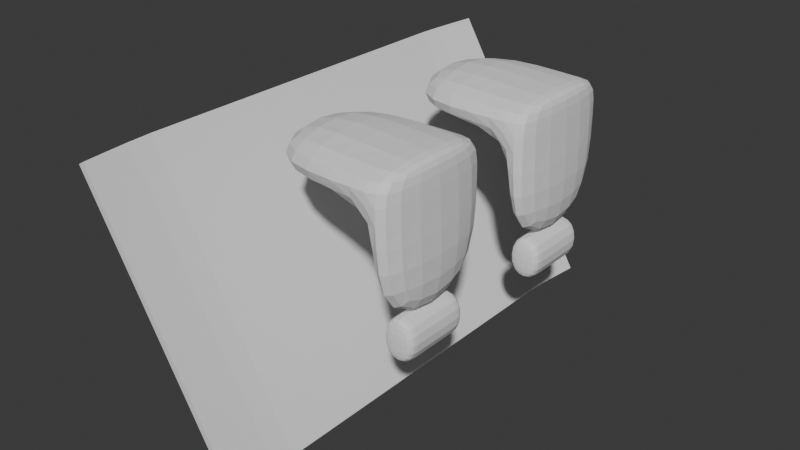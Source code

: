 # Source: lib.blend  (saved by Blender 4.3.34; exported with 4.5.12 LTS)
import bpy
from mathutils import Matrix  # noqa: F401  (used for matrix-valued properties, if any)

bpy.ops.wm.read_factory_settings(use_empty=True)
scene = bpy.context.scene
scene.name = 'Scene'

# ---- collections
col_collection = bpy.data.collections.new('Collection'); scene.collection.children.link(col_collection)
col_collection_2 = bpy.data.collections.new('Collection 2'); col_collection.children.link(col_collection_2)
col_collection_1 = bpy.data.collections.new('Collection 1'); col_collection.children.link(col_collection_1)

# ---- world
world_world = bpy.data.worlds.new('World'); scene.world = world_world
world_world.use_nodes = True; world_world.node_tree.nodes.clear()
_N = world_world.node_tree.nodes; _L = world_world.node_tree.links
n0 = _N.new('ShaderNodeOutputWorld'); n0.name = 'World Output'; n0.location = (300, 300)
n1 = _N.new('ShaderNodeBackground'); n1.name = 'Background'; n1.location = (10, 300)
n1.inputs[0].default_value = (0.05088, 0.05088, 0.05088, 1.0)
_L.new(n1.outputs[0], n0.inputs[0])
n0.is_active_output = True
world_world.color = (0.05088, 0.05088, 0.05088)
world_world.sun_shadow_jitter_overblur = 0.0

# ---- meshes
me_cube_006 = bpy.data.meshes.new('Cube.006')
me_cube_006.from_pydata([(-1.0, -1.0, -1.0), (-1.0, -1.0, 1.0), (-1.0, 1.0, -1.0), (-1.0, 1.0, 1.0), (1.0, -1.0, -1.0), (1.0, -1.0, 1.0), (1.0, 1.0, -1.0), (1.0, 1.0, 1.0), (-0.2907, 0.9048, -0.9912), (0.3904, 0.8095, -0.9828), (0.7609, 0.7143, -0.9782), (0.7609, 0.619, -0.9782), (0.7609, 0.5238, -0.9782), (0.7609, 0.4286, -0.9782), (0.7609, 0.3333, -0.9782), (0.7609, 0.2381, -0.9782), (0.7609, 0.1429, -0.9782), (0.7609, 0.04762, -0.9782), (0.7609, -0.04762, -0.9782), (0.7609, -0.1429, -0.9782), (0.7609, -0.2381, -0.9782), (0.7609, -0.3333, -0.9782), (0.7609, -0.4286, -0.9782), (0.7609, -0.5238, -0.9782), (0.7609, -0.619, -0.9782), (0.7609, -0.7143, -0.9782), (0.3904, -0.8095, -0.9828), (-0.2907, -0.9048, -0.9912), (-0.2907, -0.9048, 1.009), (0.3904, -0.8095, 1.017), (0.7609, -0.7143, 1.022), (0.7609, -0.619, 1.022), (0.7609, -0.5238, 1.022), (0.7609, -0.4286, 1.022), (0.7609, -0.3333, 1.022), (0.7609, -0.2381, 1.022), (0.7609, -0.1429, 1.022), (0.7609, -0.04762, 1.022), (0.7609, 0.04762, 1.022), (0.7609, 0.1429, 1.022), (0.7609, 0.2381, 1.022), (0.7609, 0.3333, 1.022), (0.7609, 0.4286, 1.022), (0.7609, 0.5238, 1.022), (0.7609, 0.619, 1.022), (0.7609, 0.7143, 1.022), (0.3904, 0.8095, 1.017), (-0.2907, 0.9048, 1.009), (1.709, -0.9048, -0.9912), (2.39, -0.8095, -0.9828), (2.761, -0.7143, -0.9782), (2.761, -0.619, -0.9782), (2.761, -0.5238, -0.9782), (2.761, -0.4286, -0.9782), (2.761, -0.3333, -0.9782), (2.761, -0.2381, -0.9782), (2.761, -0.1429, -0.9782), (2.761, -0.04762, -0.9782), (2.761, 0.04762, -0.9782), (2.761, 0.1429, -0.9782), (2.761, 0.2381, -0.9782), (2.761, 0.3333, -0.9782), (2.761, 0.4286, -0.9782), (2.761, 0.5238, -0.9782), (2.761, 0.619, -0.9782), (2.761, 0.7143, -0.9782), (2.39, 0.8095, -0.9828), (1.709, 0.9048, -0.9912), (1.709, 0.9048, 1.009), (2.39, 0.8095, 1.017), (2.761, 0.7143, 1.022), (2.761, 0.619, 1.022), (2.761, 0.5238, 1.022), (2.761, 0.4286, 1.022), (2.761, 0.3333, 1.022), (2.761, 0.2381, 1.022), (2.761, 0.1429, 1.022), (2.761, 0.04762, 1.022), (2.761, -0.04762, 1.022), (2.761, -0.1429, 1.022), (2.761, -0.2381, 1.022), (2.761, -0.3333, 1.022), (2.761, -0.4286, 1.022), (2.761, -0.5238, 1.022), (2.761, -0.619, 1.022), (2.761, -0.7143, 1.022), (2.39, -0.8095, 1.017), (1.709, -0.9048, 1.009)], [], [(8, 47, 3, 2), (2, 3, 7, 6), (48, 87, 5, 4), (4, 5, 1, 0), (27, 48, 4, 0), (87, 28, 1, 5), (7, 3, 47, 68), (68, 47, 46, 69), (69, 46, 45, 70), (70, 45, 44, 71), (71, 44, 43, 72), (72, 43, 42, 73), (73, 42, 41, 74), (74, 41, 40, 75), (75, 40, 39, 76), (76, 39, 38, 77), (77, 38, 37, 78), (78, 37, 36, 79), (79, 36, 35, 80), (80, 35, 34, 81), (81, 34, 33, 82), (82, 33, 32, 83), (83, 32, 31, 84), (84, 31, 30, 85), (85, 30, 29, 86), (86, 29, 28, 87), (2, 6, 67, 8), (8, 67, 66, 9), (9, 66, 65, 10), (10, 65, 64, 11), (11, 64, 63, 12), (12, 63, 62, 13), (13, 62, 61, 14), (14, 61, 60, 15), (15, 60, 59, 16), (16, 59, 58, 17), (17, 58, 57, 18), (18, 57, 56, 19), (19, 56, 55, 20), (20, 55, 54, 21), (21, 54, 53, 22), (22, 53, 52, 23), (23, 52, 51, 24), (24, 51, 50, 25), (25, 50, 49, 26), (26, 49, 48, 27), (6, 7, 68, 67), (67, 68, 69, 66), (66, 69, 70, 65), (65, 70, 71, 64), (64, 71, 72, 63), (63, 72, 73, 62), (62, 73, 74, 61), (61, 74, 75, 60), (60, 75, 76, 59), (59, 76, 77, 58), (58, 77, 78, 57), (57, 78, 79, 56), (56, 79, 80, 55), (55, 80, 81, 54), (54, 81, 82, 53), (53, 82, 83, 52), (52, 83, 84, 51), (51, 84, 85, 50), (50, 85, 86, 49), (49, 86, 87, 48), (0, 1, 28, 27), (27, 28, 29, 26), (26, 29, 30, 25), (25, 30, 31, 24), (24, 31, 32, 23), (23, 32, 33, 22), (22, 33, 34, 21), (21, 34, 35, 20), (20, 35, 36, 19), (19, 36, 37, 18), (18, 37, 38, 17), (17, 38, 39, 16), (16, 39, 40, 15), (15, 40, 41, 14), (14, 41, 42, 13), (13, 42, 43, 12), (12, 43, 44, 11), (11, 44, 45, 10), (10, 45, 46, 9), (9, 46, 47, 8)])
_uv = me_cube_006.uv_layers.new(name='UVMap')
_uv.uv.foreach_set('vector', [0.375, 0.2383, 0.625, 0.2383, 0.625, 0.25, 0.375, 0.25, 0.375, 0.25, 0.625, 0.25, 0.625, 0.5, 0.375, 0.5, 0.375, 0.7379, 0.625, 0.7379, 0.625, 0.75, 0.375, 0.75, 0.375, 0.75, 0.625, 0.75, 0.625, 1.0, 0.375, 1.0, 0.125, 0.7379, 0.375, 0.7379, 0.375, 0.75, 0.125, 0.75, 0.625, 0.7379, 0.875, 0.7379, 0.875, 0.75, 0.625, 0.75, 0.625, 0.5, 0.875, 0.5, 0.875, 0.5117, 0.625, 0.5117, 0.625, 0.5117, 0.875, 0.5117, 0.875, 0.5236, 0.625, 0.5236, 0.625, 0.5236, 0.875, 0.5236, 0.875, 0.5355, 0.625, 0.5355, 0.625, 0.5355, 0.875, 0.5355, 0.875, 0.5474, 0.625, 0.5474, 0.625, 0.5474, 0.875, 0.5474, 0.875, 0.5593, 0.625, 0.5593, 0.625, 0.5593, 0.875, 0.5593, 0.875, 0.5712, 0.625, 0.5712, 0.625, 0.5712, 0.875, 0.5712, 0.875, 0.5831, 0.625, 0.5831, 0.625, 0.5831, 0.875, 0.5831, 0.875, 0.595, 0.625, 0.595, 0.625, 0.595, 0.875, 0.595, 0.875, 0.6069, 0.625, 0.6069, 0.625, 0.6069, 0.875, 0.6069, 0.875, 0.6188, 0.625, 0.6188, 0.625, 0.6188, 0.875, 0.6188, 0.875, 0.6307, 0.625, 0.6307, 0.625, 0.6307, 0.875, 0.6307, 0.875, 0.6426, 0.625, 0.6426, 0.625, 0.6426, 0.875, 0.6426, 0.875, 0.6545, 0.625, 0.6545, 0.625, 0.6545, 0.875, 0.6545, 0.875, 0.6664, 0.625, 0.6664, 0.625, 0.6664, 0.875, 0.6664, 0.875, 0.6783, 0.625, 0.6783, 0.625, 0.6783, 0.875, 0.6783, 0.875, 0.6902, 0.625, 0.6902, 0.625, 0.6902, 0.875, 0.6902, 0.875, 0.7021, 0.625, 0.7021, 0.625, 0.7021, 0.875, 0.7021, 0.875, 0.714, 0.625, 0.714, 0.625, 0.714, 0.875, 0.714, 0.875, 0.7259, 0.625, 0.7259, 0.625, 0.7259, 0.875, 0.7259, 0.875, 0.7379, 0.625, 0.7379, 0.125, 0.5, 0.375, 0.5, 0.375, 0.5117, 0.125, 0.5117, 0.125, 0.5117, 0.375, 0.5117, 0.375, 0.5236, 0.125, 0.5236, 0.125, 0.5236, 0.375, 0.5236, 0.375, 0.5355, 0.125, 0.5355, 0.125, 0.5355, 0.375, 0.5355, 0.375, 0.5474, 0.125, 0.5474, 0.125, 0.5474, 0.375, 0.5474, 0.375, 0.5593, 0.125, 0.5593, 0.125, 0.5593, 0.375, 0.5593, 0.375, 0.5712, 0.125, 0.5712, 0.125, 0.5712, 0.375, 0.5712, 0.375, 0.5831, 0.125, 0.5831, 0.125, 0.5831, 0.375, 0.5831, 0.375, 0.595, 0.125, 0.595, 0.125, 0.595, 0.375, 0.595, 0.375, 0.6069, 0.125, 0.6069, 0.125, 0.6069, 0.375, 0.6069, 0.375, 0.6188, 0.125, 0.6188, 0.125, 0.6188, 0.375, 0.6188, 0.375, 0.6307, 0.125, 0.6307, 0.125, 0.6307, 0.375, 0.6307, 0.375, 0.6426, 0.125, 0.6426, 0.125, 0.6426, 0.375, 0.6426, 0.375, 0.6545, 0.125, 0.6545, 0.125, 0.6545, 0.375, 0.6545, 0.375, 0.6664, 0.125, 0.6664, 0.125, 0.6664, 0.375, 0.6664, 0.375, 0.6783, 0.125, 0.6783, 0.125, 0.6783, 0.375, 0.6783, 0.375, 0.6902, 0.125, 0.6902, 0.125, 0.6902, 0.375, 0.6902, 0.375, 0.7021, 0.125, 0.7021, 0.125, 0.7021, 0.375, 0.7021, 0.375, 0.714, 0.125, 0.714, 0.125, 0.714, 0.375, 0.714, 0.375, 0.7259, 0.125, 0.7259, 0.125, 0.7259, 0.375, 0.7259, 0.375, 0.7379, 0.125, 0.7379, 0.375, 0.5, 0.625, 0.5, 0.625, 0.5117, 0.375, 0.5117, 0.375, 0.5117, 0.625, 0.5117, 0.625, 0.5236, 0.375, 0.5236, 0.375, 0.5236, 0.625, 0.5236, 0.625, 0.5355, 0.375, 0.5355, 0.375, 0.5355, 0.625, 0.5355, 0.625, 0.5474, 0.375, 0.5474, 0.375, 0.5474, 0.625, 0.5474, 0.625, 0.5593, 0.375, 0.5593, 0.375, 0.5593, 0.625, 0.5593, 0.625, 0.5712, 0.375, 0.5712, 0.375, 0.5712, 0.625, 0.5712, 0.625, 0.5831, 0.375, 0.5831, 0.375, 0.5831, 0.625, 0.5831, 0.625, 0.595, 0.375, 0.595, 0.375, 0.595, 0.625, 0.595, 0.625, 0.6069, 0.375, 0.6069, 0.375, 0.6069, 0.625, 0.6069, 0.625, 0.6188, 0.375, 0.6188, 0.375, 0.6188, 0.625, 0.6188, 0.625, 0.6307, 0.375, 0.6307, 0.375, 0.6307, 0.625, 0.6307, 0.625, 0.6426, 0.375, 0.6426, 0.375, 0.6426, 0.625, 0.6426, 0.625, 0.6545, 0.375, 0.6545, 0.375, 0.6545, 0.625, 0.6545, 0.625, 0.6664, 0.375, 0.6664, 0.375, 0.6664, 0.625, 0.6664, 0.625, 0.6783, 0.375, 0.6783, 0.375, 0.6783, 0.625, 0.6783, 0.625, 0.6902, 0.375, 0.6902, 0.375, 0.6902, 0.625, 0.6902, 0.625, 0.7021, 0.375, 0.7021, 0.375, 0.7021, 0.625, 0.7021, 0.625, 0.714, 0.375, 0.714, 0.375, 0.714, 0.625, 0.714, 0.625, 0.7259, 0.375, 0.7259, 0.375, 0.7259, 0.625, 0.7259, 0.625, 0.7379, 0.375, 0.7379, 0.375, 0.0, 0.625, 0.0, 0.625, 0.01215, 0.375, 0.01215, 0.375, 0.01215, 0.625, 0.01215, 0.625, 0.02405, 0.375, 0.02405, 0.375, 0.02405, 0.625, 0.02405, 0.625, 0.03596, 0.375, 0.03596, 0.375, 0.03596, 0.625, 0.03596, 0.625, 0.04786, 0.375, 0.04786, 0.375, 0.04786, 0.625, 0.04786, 0.625, 0.05977, 0.375, 0.05977, 0.375, 0.05977, 0.625, 0.05977, 0.625, 0.07167, 0.375, 0.07167, 0.375, 0.07167, 0.625, 0.07167, 0.625, 0.08358, 0.375, 0.08358, 0.375, 0.08358, 0.625, 0.08358, 0.625, 0.09548, 0.375, 0.09548, 0.375, 0.09548, 0.625, 0.09548, 0.625, 0.1074, 0.375, 0.1074, 0.375, 0.1074, 0.625, 0.1074, 0.625, 0.1193, 0.375, 0.1193, 0.375, 0.1193, 0.625, 0.1193, 0.625, 0.1312, 0.375, 0.1312, 0.375, 0.1312, 0.625, 0.1312, 0.625, 0.1431, 0.375, 0.1431, 0.375, 0.1431, 0.625, 0.1431, 0.625, 0.155, 0.375, 0.155, 0.375, 0.155, 0.625, 0.155, 0.625, 0.1669, 0.375, 0.1669, 0.375, 0.1669, 0.625, 0.1669, 0.625, 0.1788, 0.375, 0.1788, 0.375, 0.1788, 0.625, 0.1788, 0.625, 0.1907, 0.375, 0.1907, 0.375, 0.1907, 0.625, 0.1907, 0.625, 0.2026, 0.375, 0.2026, 0.375, 0.2026, 0.625, 0.2026, 0.625, 0.2145, 0.375, 0.2145, 0.375, 0.2145, 0.625, 0.2145, 0.625, 0.2264, 0.375, 0.2264, 0.375, 0.2264, 0.625, 0.2264, 0.625, 0.2383, 0.375, 0.2383])
me_cube_006.update()
me_cube_005 = bpy.data.meshes.new('Cube.005')
me_cube_005.from_pydata([(-1.0, -1.0, -2.886), (-1.0, -1.0, 1.79), (-1.0, 1.0, -2.886), (-1.0, 1.0, 1.79), (1.0, -1.0, -1.0), (1.0, -1.0, 1.0), (1.0, 1.0, -1.0), (1.0, 1.0, 1.0), (0.7069, 1.0, -1.0), (0.7069, 1.0, 1.0), (0.7069, -1.0, -1.0), (0.7069, -1.0, 1.0), (1.109, -1.0, -8.911), (1.109, 1.0, -8.911), (0.5177, -1.0, -8.911), (0.5177, 0.9997, -8.911)], [], [(0, 1, 3, 2), (8, 9, 7, 6), (6, 7, 5, 4), (10, 11, 1, 0), (10, 8, 15, 14), (9, 3, 1, 11), (7, 9, 11, 5), (2, 8, 10, 0), (4, 5, 11, 10), (2, 3, 9, 8), (15, 13, 12, 14), (6, 4, 12, 13), (8, 6, 13, 15), (4, 10, 14, 12)])
_uv = me_cube_005.uv_layers.new(name='UVMap')
_uv.uv.foreach_set('vector', [0.375, 0.0, 0.625, 0.0, 0.625, 0.25, 0.375, 0.25, 0.375, 0.4634, 0.625, 0.4634, 0.625, 0.5, 0.375, 0.5, 0.375, 0.5, 0.625, 0.5, 0.625, 0.75, 0.375, 0.75, 0.375, 0.7866, 0.625, 0.7866, 0.625, 1.0, 0.375, 1.0, 0.3384, 0.75, 0.3384, 0.5, 0.3384, 0.5, 0.3384, 0.75, 0.6616, 0.5, 0.875, 0.5, 0.875, 0.75, 0.6616, 0.75, 0.625, 0.5, 0.6616, 0.5, 0.6616, 0.75, 0.625, 0.75, 0.125, 0.5, 0.3384, 0.5, 0.3384, 0.75, 0.125, 0.75, 0.375, 0.75, 0.625, 0.75, 0.625, 0.7866, 0.375, 0.7866, 0.375, 0.25, 0.625, 0.25, 0.625, 0.4634, 0.375, 0.4634, 0.3384, 0.5, 0.375, 0.5, 0.375, 0.75, 0.3384, 0.75, 0.375, 0.5, 0.375, 0.75, 0.375, 0.75, 0.375, 0.5, 0.375, 0.4634, 0.375, 0.5, 0.375, 0.5, 0.375, 0.4634, 0.375, 0.75, 0.375, 0.7866, 0.375, 0.7866, 0.375, 0.75])
me_cube_005.update()
me_cube_004 = bpy.data.meshes.new('Cube.004')
me_cube_004.from_pydata([(-1.0, -1.0, -1.0), (-1.0, -1.0, 1.0), (-1.0, 1.0, -1.0), (-1.0, 1.0, 1.0), (1.0, -1.0, -1.0), (1.0, -1.0, 1.0), (1.0, 1.0, -1.0), (1.0, 1.0, 1.0), (-1.0, -0.7273, -1.0), (-1.0, -0.7273, 1.0), (1.0, -0.7273, -1.0), (1.0, -0.7273, 1.0), (-1.0, 0.6692, 1.0), (1.0, 0.7232, -1.0), (-1.0, 0.7232, -1.0), (1.0, 0.6692, 1.0)], [], [(14, 12, 3, 2), (2, 3, 7, 6), (10, 11, 5, 4), (4, 5, 1, 0), (8, 10, 4, 0), (11, 9, 1, 5), (15, 12, 9, 11), (14, 13, 10, 8), (13, 15, 11, 10), (0, 1, 9, 8), (6, 7, 15, 13), (2, 6, 13, 14), (7, 3, 12, 15), (8, 9, 12, 14)])
_uv = me_cube_004.uv_layers.new(name='UVMap')
_uv.uv.foreach_set('vector', [0.375, 0.2037, 0.625, 0.2037, 0.625, 0.25, 0.375, 0.25, 0.375, 0.25, 0.625, 0.25, 0.625, 0.5, 0.375, 0.5, 0.375, 0.7159, 0.625, 0.7159, 0.625, 0.75, 0.375, 0.75, 0.375, 0.75, 0.625, 0.75, 0.625, 1.0, 0.375, 1.0, 0.125, 0.7159, 0.375, 0.7159, 0.375, 0.75, 0.125, 0.75, 0.625, 0.7159, 0.875, 0.7159, 0.875, 0.75, 0.625, 0.75, 0.625, 0.5463, 0.875, 0.5463, 0.875, 0.7159, 0.625, 0.7159, 0.125, 0.5463, 0.375, 0.5463, 0.375, 0.7159, 0.125, 0.7159, 0.375, 0.5463, 0.625, 0.5463, 0.625, 0.7159, 0.375, 0.7159, 0.375, 0.0, 0.625, 0.0, 0.625, 0.03409, 0.375, 0.03409, 0.375, 0.5, 0.625, 0.5, 0.625, 0.5463, 0.375, 0.5463, 0.125, 0.5, 0.375, 0.5, 0.375, 0.5463, 0.125, 0.5463, 0.625, 0.5, 0.875, 0.5, 0.875, 0.5463, 0.625, 0.5463, 0.375, 0.03409, 0.625, 0.03409, 0.625, 0.2037, 0.375, 0.2037])
me_cube_004.update()
me_cube_002 = bpy.data.meshes.new('Cube.002')
me_cube_002.from_pydata([(-1.0, -1.0, -2.886), (-1.0, -1.0, 1.79), (-1.0, 1.0, -2.886), (-1.0, 1.0, 1.79), (1.0, -1.0, -1.0), (1.0, -1.0, 1.0), (1.0, 1.0, -1.0), (1.0, 1.0, 1.0), (0.7069, 1.0, -1.0), (0.7069, 1.0, 1.0), (0.7069, -1.0, -1.0), (0.7069, -1.0, 1.0), (1.109, -1.0, -8.911), (1.109, 1.0, -8.911), (0.5177, -1.0, -8.911), (0.5177, 0.9997, -8.911)], [], [(0, 1, 3, 2), (8, 9, 7, 6), (6, 7, 5, 4), (10, 11, 1, 0), (10, 8, 15, 14), (9, 3, 1, 11), (7, 9, 11, 5), (2, 8, 10, 0), (4, 5, 11, 10), (2, 3, 9, 8), (15, 13, 12, 14), (6, 4, 12, 13), (8, 6, 13, 15), (4, 10, 14, 12)])
_uv = me_cube_002.uv_layers.new(name='UVMap')
_uv.uv.foreach_set('vector', [0.375, 0.0, 0.625, 0.0, 0.625, 0.25, 0.375, 0.25, 0.375, 0.4634, 0.625, 0.4634, 0.625, 0.5, 0.375, 0.5, 0.375, 0.5, 0.625, 0.5, 0.625, 0.75, 0.375, 0.75, 0.375, 0.7866, 0.625, 0.7866, 0.625, 1.0, 0.375, 1.0, 0.3384, 0.75, 0.3384, 0.5, 0.3384, 0.5, 0.3384, 0.75, 0.6616, 0.5, 0.875, 0.5, 0.875, 0.75, 0.6616, 0.75, 0.625, 0.5, 0.6616, 0.5, 0.6616, 0.75, 0.625, 0.75, 0.125, 0.5, 0.3384, 0.5, 0.3384, 0.75, 0.125, 0.75, 0.375, 0.75, 0.625, 0.75, 0.625, 0.7866, 0.375, 0.7866, 0.375, 0.25, 0.625, 0.25, 0.625, 0.4634, 0.375, 0.4634, 0.3384, 0.5, 0.375, 0.5, 0.375, 0.75, 0.3384, 0.75, 0.375, 0.5, 0.375, 0.75, 0.375, 0.75, 0.375, 0.5, 0.375, 0.4634, 0.375, 0.5, 0.375, 0.5, 0.375, 0.4634, 0.375, 0.75, 0.375, 0.7866, 0.375, 0.7866, 0.375, 0.75])
me_cube_002.update()
me_cube_003 = bpy.data.meshes.new('Cube.003')
me_cube_003.from_pydata([(-1.0, -1.0, -1.0), (-1.0, -1.0, 1.0), (-1.0, 1.0, -1.0), (-1.0, 1.0, 1.0), (1.0, -1.0, -1.0), (1.0, -1.0, 1.0), (1.0, 1.0, -1.0), (1.0, 1.0, 1.0), (-1.0, -0.7273, -1.0), (-1.0, -0.7273, 1.0), (1.0, -0.7273, -1.0), (1.0, -0.7273, 1.0), (-1.0, 0.6692, 1.0), (1.0, 0.7232, -1.0), (-1.0, 0.7232, -1.0), (1.0, 0.6692, 1.0)], [], [(14, 12, 3, 2), (2, 3, 7, 6), (10, 11, 5, 4), (4, 5, 1, 0), (8, 10, 4, 0), (11, 9, 1, 5), (15, 12, 9, 11), (14, 13, 10, 8), (13, 15, 11, 10), (0, 1, 9, 8), (6, 7, 15, 13), (2, 6, 13, 14), (7, 3, 12, 15), (8, 9, 12, 14)])
_uv = me_cube_003.uv_layers.new(name='UVMap')
_uv.uv.foreach_set('vector', [0.375, 0.2037, 0.625, 0.2037, 0.625, 0.25, 0.375, 0.25, 0.375, 0.25, 0.625, 0.25, 0.625, 0.5, 0.375, 0.5, 0.375, 0.7159, 0.625, 0.7159, 0.625, 0.75, 0.375, 0.75, 0.375, 0.75, 0.625, 0.75, 0.625, 1.0, 0.375, 1.0, 0.125, 0.7159, 0.375, 0.7159, 0.375, 0.75, 0.125, 0.75, 0.625, 0.7159, 0.875, 0.7159, 0.875, 0.75, 0.625, 0.75, 0.625, 0.5463, 0.875, 0.5463, 0.875, 0.7159, 0.625, 0.7159, 0.125, 0.5463, 0.375, 0.5463, 0.375, 0.7159, 0.125, 0.7159, 0.375, 0.5463, 0.625, 0.5463, 0.625, 0.7159, 0.375, 0.7159, 0.375, 0.0, 0.625, 0.0, 0.625, 0.03409, 0.375, 0.03409, 0.375, 0.5, 0.625, 0.5, 0.625, 0.5463, 0.375, 0.5463, 0.125, 0.5, 0.375, 0.5, 0.375, 0.5463, 0.125, 0.5463, 0.625, 0.5, 0.875, 0.5, 0.875, 0.5463, 0.625, 0.5463, 0.375, 0.03409, 0.625, 0.03409, 0.625, 0.2037, 0.375, 0.2037])
me_cube_003.update()

# ---- objects
ob_cube_004 = bpy.data.objects.new('Cube.004', me_cube_006)
ob_cube_003 = bpy.data.objects.new('Cube.003', me_cube_005)
ob_cube_002 = bpy.data.objects.new('Cube.002', me_cube_004)
ob_cube = bpy.data.objects.new('Cube', me_cube_002)
ob_cube_001 = bpy.data.objects.new('Cube.001', me_cube_003)

# ---- transforms, parenting, visibility, modifiers, constraints
ob_cube_004.location = (-3.536, 0.0, -5.917)
ob_cube_004.rotation_euler = (0.0, -0.5294, 0.0)
ob_cube_004.scale = (-0.1406, 11.2, 6.638)
ob_cube_003.location = (0.0, 4.0, 0.0)
ob_cube_003.scale = (3.387, 2.956, 0.6542)
_m = ob_cube_003.modifiers.new('Subdivision', 'SUBSURF')
_m.levels = 2
ob_cube_002.location = (2.707, 4.0, -6.424)
ob_cube_002.scale = (0.743, 1.633, 0.9875)
_m = ob_cube_002.modifiers.new('Subdivision', 'SUBSURF')
_m.levels = 3
ob_cube.location = (0.0, -4.0, 0.0)
ob_cube.scale = (3.387, 2.956, 0.6542)
_m = ob_cube.modifiers.new('Subdivision', 'SUBSURF')
_m.levels = 2
ob_cube_001.location = (2.707, -4.0, -6.424)
ob_cube_001.scale = (0.743, 1.633, 0.9875)
_m = ob_cube_001.modifiers.new('Subdivision', 'SUBSURF')
_m.levels = 3

# ---- collection membership
col_collection.objects.link(ob_cube_004)
col_collection_2.objects.link(ob_cube_003)
col_collection_2.objects.link(ob_cube_002)
col_collection_1.objects.link(ob_cube)
col_collection_1.objects.link(ob_cube_001)

# ---- scene / render settings (as saved in the file)
scene.frame_start = 1; scene.frame_end = 250; scene.frame_set(1)
scene.render.engine = 'BLENDER_EEVEE_NEXT'
bpy.context.view_layer.update()

# ---- added for rendering (the .blend has no active camera and no usable light): camera, sun
cam_auto = bpy.data.cameras.new('AutoCamera')
cam_auto.lens = 50.0
cam_auto.sensor_width = 36.0
cam_auto.clip_end = 1000.0
ob_auto_camera = bpy.data.objects.new('AutoCamera', cam_auto)
scene.collection.objects.link(ob_auto_camera)
ob_auto_camera.location = (24.2933, -31.2756, 15.5149)
ob_auto_camera.rotation_euler = (1.09748, -7.21219e-08, 0.694738)
scene.camera = ob_auto_camera
light_auto_sun = bpy.data.lights.new('AutoSun', 'SUN')
light_auto_sun.energy = 3.0
light_auto_sun.angle = 0.0523599
ob_auto_sun = bpy.data.objects.new('AutoSun', light_auto_sun)
scene.collection.objects.link(ob_auto_sun)
ob_auto_sun.rotation_euler = (0.872665, 0.174533, 0.523599)
bpy.context.view_layer.update()
